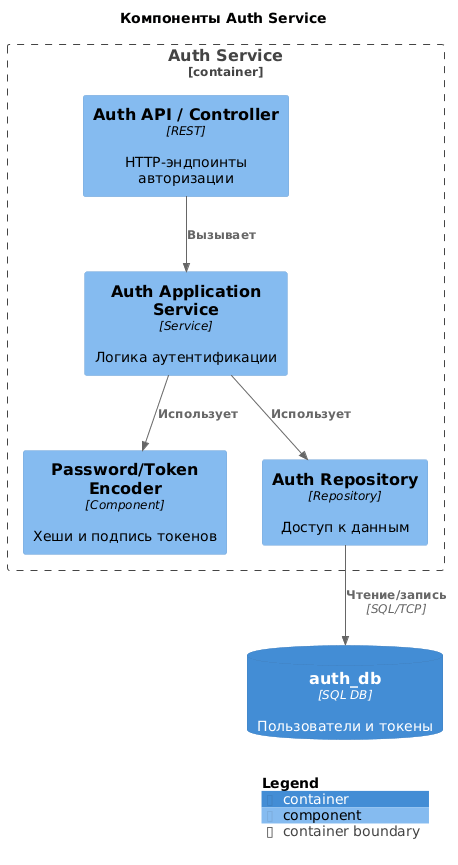

The diagram above was rendered by PlantUML. Its source (embedded in the PNG):
@startuml C4_Component_Auth
!include <C4/C4_Component>

LAYOUT_WITH_LEGEND()

title Компоненты Auth Service

Container_Boundary(auth_svc, "Auth Service") {
    Component(auth_api, "Auth API / Controller", "REST", "HTTP-эндпоинты авторизации")
    Component(auth_app, "Auth Application Service", "Service", "Логика аутентификации")
    Component(encoder, "Password/Token Encoder", "Component", "Хеши и подпись токенов")
    Component(auth_repo, "Auth Repository", "Repository", "Доступ к данным")
}

ContainerDb(auth_db, "auth_db", "SQL DB", "Пользователи и токены")

Rel(auth_api, auth_app, "Вызывает")
Rel(auth_app, encoder, "Использует")
Rel(auth_app, auth_repo, "Использует")
Rel(auth_repo, auth_db, "Чтение/запись", "SQL/TCP")

SHOW_LEGEND()

@enduml